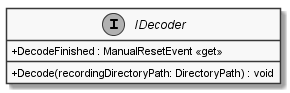

The diagram above was rendered by PlantUML. Its source (embedded in the PNG):
@startuml
skinparam monochrome true
skinparam classAttributeIconSize 0
interface IDecoder {
    + DecodeFinished : ManualResetEvent <<get>>
    + Decode(recordingDirectoryPath: DirectoryPath) : void
}
@enduml